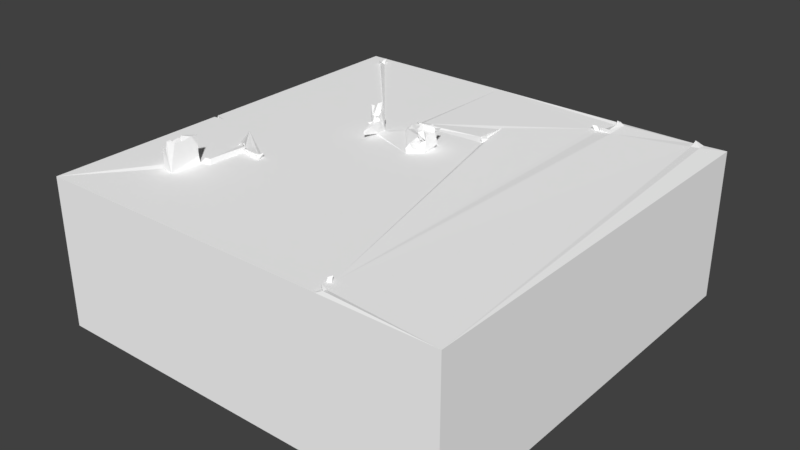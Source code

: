 # Source: Inca_Base_M.blend  (saved by Blender 2.79.0; exported with 4.5.12 LTS)
import bpy
from mathutils import Matrix  # noqa: F401  (used for matrix-valued properties, if any)

bpy.ops.wm.read_factory_settings(use_empty=True)
scene = bpy.context.scene
scene.name = 'Scene'

# ---- collections
col_collection_1 = bpy.data.collections.new('Collection 1'); scene.collection.children.link(col_collection_1)

# ---- materials (node trees are filled in below, after node groups)
mat_palette = bpy.data.materials.new('palette')
mat_palette.alpha_threshold = 0.0
mat_palette.use_transparent_shadow = False
mat_palette.diffuse_color = (1.0, 1.0, 1.0, 1.0)
mat_palette.specular_color = (0.0, 0.0, 0.0)
mat_palette.roughness = 0.5
mat_palette.specular_intensity = 1.0

# ---- node groups
ng_auto_smooth = bpy.data.node_groups.new('Auto Smooth', 'GeometryNodeTree')
_s = ng_auto_smooth.interface.new_socket(name='Geometry', in_out='OUTPUT', socket_type='NodeSocketGeometry')
_s = ng_auto_smooth.interface.new_socket(name='Geometry', in_out='INPUT', socket_type='NodeSocketGeometry')
_s = ng_auto_smooth.interface.new_socket(name='Angle', in_out='INPUT', socket_type='NodeSocketFloat')
_s.subtype = 'ANGLE'
_s.min_value = 0.0
_s.max_value = 3.142
ng_auto_smooth.is_modifier = True
_N = ng_auto_smooth.nodes; _L = ng_auto_smooth.links
n0 = _N.new('NodeGroupOutput'); n0.name = 'Group Output'; n0.location = (480, -100)
n1 = _N.new('NodeGroupInput'); n1.name = 'Group Input'; n1.location = (-420, -300)
n2 = _N.new('NodeGroupInput'); n2.name = 'Group Input.001'; n2.location = (-60, -100)
n3 = _N.new('GeometryNodeSetShadeSmooth'); n3.name = 'Set Shade Smooth'; n3.location = (120, -100)
n3.domain = 'EDGE'
n4 = _N.new('GeometryNodeSetShadeSmooth'); n4.name = 'Set Shade Smooth.001'; n4.location = (300, -100)
n5 = _N.new('GeometryNodeInputMeshEdgeAngle'); n5.name = 'Edge Angle'; n5.location = (-420, -220)
n6 = _N.new('GeometryNodeInputEdgeSmooth'); n6.name = 'Is Edge Smooth'; n6.location = (-60, -160)
n7 = _N.new('GeometryNodeInputShadeSmooth'); n7.name = 'Is Face Smooth'; n7.location = (-240, -340)
n8 = _N.new('FunctionNodeBooleanMath'); n8.name = 'Boolean Math'; n8.location = (-60, -220)
n9 = _N.new('FunctionNodeCompare'); n9.name = 'Compare'; n9.location = (-240, -180)
n9.operation = 'LESS_EQUAL'
_L.new(n5.outputs[0], n9.inputs[0])
_L.new(n4.outputs[0], n0.inputs[0])
_L.new(n1.outputs[1], n9.inputs[1])
_L.new(n9.outputs[0], n8.inputs[0])
_L.new(n7.outputs[0], n8.inputs[1])
_L.new(n2.outputs[0], n3.inputs[0])
_L.new(n6.outputs[0], n3.inputs[1])
_L.new(n3.outputs[0], n4.inputs[0])
_L.new(n8.outputs[0], n3.inputs[2])
n0.is_active_output = True

# ---- material node trees

# ---- world
world_world = bpy.data.worlds.new('World'); scene.world = world_world
world_world.color = (0.05088, 0.05088, 0.05088)
world_world.use_sun_shadow = False
world_world.sun_shadow_jitter_overblur = 0.0
world_world.cycles.sampling_method = 'MANUAL'

# ---- meshes
me_base_tile_02_001 = bpy.data.meshes.new('Base_tile_02.001')
me_base_tile_02_001.from_pydata([(-50.0, 15.0, -40.0), (-50.0, 16.0, -40.0), (-50.0, 33.0, 6.667), (-47.0, 15.5, -40.0), (-50.0, 15.5, -39.0), (-47.0, 15.5, -39.0), (-50.0, -5.722e-05, -50.0), (-50.0, 36.0, 6.0), (-50.0, -5.722e-05, 50.0), (-50.0, 36.0, -50.0), (-45.0, 36.0, -46.0), (-44.5, 36.0, -48.0), (-44.5, 37.0, -48.0), (-44.5, 37.0, -47.0), (-44.0, 36.0, -46.5), (-45.0, 37.0, -45.5), (-14.4, 36.0, -12.0), (-44.0, 36.6, -45.25), (4.5, 19.0, -50.0), (-9.898, 36.0, -50.0), (-11.0, 36.0, -19.67), (-47.0, 36.0, 6.667), (-15.0, 36.0, -9.0), (-2.5, 36.0, -5.0), (-10.0, 36.37, -19.75), (5.0, 36.0, -29.0), (-15.33, 37.0, -11.0), (-16.0, 38.33, -13.0), (-15.0, 38.67, -13.0), (-15.0, 38.0, -11.67), (-15.2, 37.0, -9.0), (-16.0, 38.6, -9.25), (-16.0, 38.67, -8.0), (-14.0, 36.25, -9.0), (-15.0, 38.0, -8.333), (-15.0, 38.5, -7.0), (-14.0, 38.6, -7.0), (-17.0, 39.0, -10.5), (-17.0, 42.0, -10.5), (-15.83, 39.0, -12.0), (-16.0, 38.33, -11.0), (-15.33, 40.0, -12.0), (-16.0, 40.0, -11.0), (-16.0, 42.0, -10.5), (-14.0, 41.0, -10.33), (-14.5, 41.0, -12.0), (-15.0, 41.0, -11.0), (-14.33, 43.0, -11.0), (-16.0, 40.0, -9.6), (-14.14, 39.0, -10.0), (-15.0, 39.0, -8.667), (-15.0, 40.0, -10.0), (-15.0, 40.0, -9.0), (-14.0, 40.25, -9.4), (-15.0, 41.0, -9.333), (-14.5, 37.0, -5.0), (-14.5, 38.0, -5.0), (-14.67, 43.0, -10.0), (-11.0, 36.0, -15.0), (-11.0, 37.0, -19.33), (-10.5, 36.0, -17.0), (-10.5, 37.0, -17.0), (-10.25, 36.5, -15.0), (-10.0, 36.0, -19.0), (-1.0, 36.0, -13.0), (0.0, 36.0, -13.0), (-2.0, 36.0, -12.33), (-1.0, 39.33, -14.0), (0.0, 39.67, -14.0), (-2.333, 37.0, -13.0), (-3.0, 36.33, -12.5), (-3.0, 38.5, -10.67), (-1.5, 36.0, -11.0), (-2.0, 37.5, -12.0), (-2.0, 37.0, -11.0), (-1.333, 38.0, -11.0), (-0.5, 38.0, -13.0), (-1.0, 36.0, -12.0), (-1.0, 37.0, -12.0), (-1.0, 37.0, -11.0), (0.3333, 36.0, -11.0), (0.0, 37.0, -11.75), (-1.0, 38.25, -12.0), (0.0, 38.33, -11.0), (-2.833, 37.0, -5.25), (-2.0, 36.6, -9.25), (-1.6, 37.0, -6.0), (-2.333, 38.0, -6.0), (-2.0, 38.0, -10.0), (-2.0, 38.0, -9.0), (-1.0, 37.0, -10.0), (-1.0, 37.0, -9.0), (0.0, 36.5, -9.0), (-1.0, 36.75, -7.0), (0.4, 36.0, -7.6), (-1.0, 38.0, -10.0), (-1.0, 38.0, -9.0), (0.0, 38.33, -10.0), (-0.6667, 38.0, -7.0), (-2.333, 39.0, -12.0), (-2.0, 39.75, -11.0), (-1.333, 40.0, -12.0), (-2.4, 41.25, -11.0), (0.0, 39.0, -12.0), (0.75, 39.83, -12.0), (-3.998e-13, 41.5, -11.0), (-2.667, 40.0, -10.0), (-2.6, 40.33, -9.0), (-2.0, 39.0, -8.5), (-1.667, 40.0, -8.0), (-2.0, 41.33, -10.0), (-1.0, 39.0, -10.0), (-1.0, 39.0, -8.6), (-1.0, 40.33, -10.0), (-1.0, 40.4, -9.0), (0.0, 38.4, -8.5), (1.0, 40.0, -10.5), (6.423e-12, 41.5, -10.0), (-1.5, 36.0, -6.0), (-47.0, 33.0, 6.333), (-50.0, 36.0, 7.0), (-37.75, 36.0, 7.52), (-36.0, 36.43, 31.0), (-35.67, 36.0, 29.0), (-32.0, 36.0, 17.0), (-31.5, 36.0, 14.67), (-28.4, 36.0, 15.4), (-35.33, 36.0, 28.0), (-36.0, 36.0, 27.0), (-34.0, 37.0, 27.0), (-35.0, 40.0, 26.71), (-34.5, 41.0, 26.0), (-35.0, 41.0, 27.5), (-33.0, 36.4, 15.0), (-32.0, 36.0, 15.0), (-32.6, 36.6, 14.0), (-32.0, 37.0, 15.0), (-31.4, 36.86, 17.0), (-29.5, 36.0, 16.5), (-31.0, 36.83, 15.75), (-30.0, 37.0, 16.0), (-28.25, 37.0, 15.25), (-29.0, 37.0, 17.0), (-30.0, 36.0, 26.0), (-30.67, 37.0, 25.5), (-31.67, 36.0, 25.0), (-32.5, 36.0, 26.5), (-34.0, 37.75, 26.5), (-33.0, 37.5, 26.4), (-32.0, 37.0, 25.5), (-33.0, 40.0, 26.5), (-33.5, 42.0, 26.0), (-34.0, 41.0, 29.0), (-39.0, 38.0, 31.0), (-36.0, 36.0, 33.33), (-39.0, 38.6, 31.75), (-36.75, 37.0, 28.5), (-38.67, 37.0, 30.67), (-37.5, 37.8, 29.0), (-38.43, 37.83, 30.0), (-38.0, 38.0, 31.0), (-35.4, 37.0, 28.33), (-35.0, 37.33, 31.0), (-36.0, 39.0, 28.0), (-34.0, 38.0, 29.5), (-35.0, 38.43, 32.14), (-34.0, 36.0, 33.0), (-34.2, 37.0, 32.0), (-36.0, 39.67, 33.0), (-34.25, 38.0, 32.83), (-37.0, 39.0, 28.67), (-37.6, 39.0, 30.67), (-37.0, 40.0, 31.67), (-36.0, 41.0, 27.5), (-35.0, 39.0, 29.0), (-34.6, 40.0, 29.0), (-35.33, 40.0, 30.0), (-35.0, 39.0, 30.0), (-35.2, 41.43, 29.0), (-36.0, 40.5, 29.5), (-34.6, 41.0, 30.0), (-35.0, 42.0, 32.0), (-36.33, 39.0, 32.0), (-35.25, 40.0, 32.25), (-35.0, 41.0, 32.0), (-35.67, 41.0, 33.4), (-34.0, 36.5, 31.0), (-34.25, 39.6, 28.0), (-34.0, 39.0, 29.0), (-33.0, 42.0, 30.5), (-33.0, 42.33, 28.0), (-34.0, 39.0, 30.0), (-34.0, 39.6, 31.25), (-34.0, 42.5, 28.25), (-34.0, 42.0, 30.5), (-34.0, 41.0, 32.0), (-34.0, 41.0, 34.0), (-34.0, 42.33, 32.2), (-33.0, 42.25, 32.4), (-33.5, 43.0, 34.0), (-33.67, 43.0, 30.0), (-33.33, 43.0, 31.0), (-33.5, 43.0, 33.0), (-33.0, 36.0, 34.0), (-26.0, 36.33, 16.0), (-27.0, 36.0, 17.5), (-26.75, 37.0, 17.33), (-24.67, 36.0, 16.0), (-25.67, 36.0, 17.0), (-24.33, 37.0, 16.0), (-24.67, 37.0, 17.5), (-24.0, 36.0, 18.0), (22.0, 36.0, 46.0), (4.5, 19.0, -49.0), (4.75, 18.0, -49.4), (4.0, 18.0, -50.0), (50.0, 36.0, -50.0), (50.0, -5.722e-05, 50.0), (50.0, -5.722e-05, -50.0), (21.0, 36.0, -42.67), (5.75, 36.43, -29.0), (24.0, 36.0, -48.0), (43.0, 36.0, -49.5), (24.0, 37.0, -48.33), (24.75, 36.25, -49.0), (25.0, 36.67, -43.0), (22.75, 36.0, -42.75), (21.0, 37.0, -42.33), (22.0, 37.0, -42.67), (23.0, 37.0, -42.33), (25.0, 36.0, -48.0), (25.0, 37.0, -48.0), (26.0, 36.4, -48.0), (26.0, 36.33, -42.0), (22.0, 36.0, -42.0), (23.0, 36.0, 45.67), (5.0, 36.33, -22.0), (7.0, 36.4, -22.0), (6.0, 36.0, -22.0), (6.667, 36.0, -20.0), (6.0, 37.0, -22.0), (6.333, 37.0, -20.0), (0.0, 36.0, -12.0), (1.0, 37.0, -11.33), (0.3333, 38.0, -12.0), (1.0, 38.67, -11.0), (0.4, 40.0, -8.2), (1.0, 41.0, -10.5), (22.0, 36.0, 45.0), (43.0, 36.17, -47.0), (43.0, 37.0, -49.0), (45.0, 36.25, -49.0), (45.0, 36.4, -47.0), (50.0, 36.0, 50.0), (-50.0, 36.0, 50.0), (23.06, 36.0, 50.0), (22.67, 37.0, 45.0), (22.33, 37.0, 46.0), (23.0, 36.0, 48.33), (23.25, 37.0, 48.4), (24.0, 36.0, 48.0), (24.0, 36.25, 49.0)], [], [(2, 4, 6), (4, 0, 6), (1, 0, 3), (5, 4, 1), (3, 5, 1), (7, 9, 2), (8, 2, 6), (254, 2, 8), (4, 9, 1), (11, 9, 10), (17, 16, 14), (10, 9, 7), (20, 19, 11), (121, 22, 21), (24, 19, 20), (36, 33, 49), (44, 16, 45), (38, 43, 42), (41, 46, 45), (36, 50, 35), (43, 38, 48), (39, 16, 29), (56, 55, 36), (56, 36, 35), (20, 11, 16), (58, 61, 60), (70, 63, 60), (60, 16, 58), (64, 63, 66), (65, 63, 64), (58, 16, 33), (23, 33, 22), (92, 72, 85), (92, 91, 90), (97, 95, 96), (23, 84, 70), (118, 94, 93), (66, 63, 70), (120, 21, 2), (2, 21, 119), (127, 120, 123), (128, 120, 127), (173, 132, 130), (173, 130, 128), (140, 139, 137), (126, 121, 138), (139, 138, 125), (145, 144, 137), (145, 120, 146), (152, 151, 131), (190, 150, 151), (144, 146, 143), (203, 143, 146), (156, 122, 157), (156, 158, 170), (156, 157, 158), (180, 181, 178), (132, 173, 187), (171, 164, 159), (170, 158, 164), (168, 165, 169), (162, 165, 160), (184, 181, 180), (189, 203, 190), (196, 199, 197), (198, 203, 189), (178, 152, 132), (186, 122, 166), (197, 199, 202), (199, 198, 202), (207, 121, 204), (143, 211, 205), (210, 205, 211), (203, 211, 143), (128, 163, 173), (152, 193, 151), (190, 151, 193), (150, 203, 148), (18, 215, 6), (215, 214, 218), (8, 217, 253), (219, 24, 25), (235, 219, 220), (219, 25, 220), (221, 19, 219), (232, 222, 224), (232, 231, 225), (233, 225, 229), (224, 19, 221), (235, 226, 234), (235, 234, 219), (237, 240, 241), (237, 220, 238), (239, 236, 63), (65, 239, 63), (235, 220, 237), (246, 94, 243), (246, 243, 116), (80, 94, 248), (239, 65, 80), (233, 222, 232), (249, 222, 233), (251, 250, 252), (216, 251, 252), (253, 249, 235), (222, 216, 18), (253, 252, 249), (248, 207, 211), (248, 211, 212), (255, 212, 254), (260, 235, 258), (253, 261, 255), (255, 254, 8), (219, 19, 24), (116, 104, 100), (105, 116, 100), (0, 9, 6), (2, 9, 4), (6, 9, 18), (14, 13, 10), (17, 15, 10), (16, 11, 14), (10, 16, 17), (16, 10, 7), (11, 19, 9), (9, 19, 18), (22, 16, 7), (21, 22, 7), (121, 23, 22), (49, 33, 16), (26, 40, 29), (22, 33, 30), (33, 55, 30), (30, 35, 34), (36, 55, 33), (46, 47, 44), (39, 28, 27), (49, 53, 51), (44, 54, 53), (53, 54, 52), (32, 50, 31), (39, 27, 40), (44, 49, 16), (34, 35, 50), (32, 34, 50), (43, 48, 42), (53, 49, 44), (44, 57, 54), (57, 44, 47), (55, 56, 35), (30, 55, 35), (60, 20, 16), (58, 62, 61), (61, 62, 60), (62, 70, 60), (20, 60, 63), (70, 69, 66), (23, 58, 33), (70, 71, 99), (70, 99, 73), (64, 76, 65), (78, 81, 79), (77, 78, 64), (76, 244, 81), (74, 75, 79), (70, 84, 71), (71, 84, 87), (87, 86, 85), (93, 98, 91), (89, 87, 85), (91, 98, 96), (99, 100, 101), (100, 104, 101), (99, 101, 82), (102, 105, 100), (106, 108, 107), (107, 110, 102), (113, 117, 110), (112, 109, 108), (106, 107, 102), (108, 109, 107), (109, 114, 107), (103, 83, 244), (82, 103, 244), (88, 106, 71), (97, 111, 95), (80, 92, 81), (92, 80, 72), (71, 106, 102), (86, 118, 93), (86, 87, 84), (236, 25, 24), (119, 7, 2), (2, 254, 120), (121, 21, 120), (123, 120, 254), (122, 123, 254), (124, 121, 120), (125, 121, 135), (128, 146, 120), (128, 129, 146), (128, 130, 129), (133, 135, 121), (124, 133, 121), (139, 140, 138), (124, 134, 133), (138, 121, 125), (205, 138, 143), (5, 3, 0, 4), (144, 140, 137), (129, 148, 146), (144, 149, 146), (131, 132, 152), (120, 145, 124), (129, 130, 147), (145, 137, 124), (21, 7, 119), (157, 153, 159), (162, 160, 122), (158, 159, 164), (123, 122, 156), (168, 154, 185), (154, 166, 122), (170, 174, 163), (187, 173, 163), (179, 178, 175), (182, 168, 183), (182, 165, 168), (183, 185, 184), (164, 174, 170), (171, 177, 164), (171, 155, 182), (254, 154, 122), (203, 154, 254), (186, 166, 167), (199, 203, 198), (164, 191, 188), (200, 190, 193), (174, 175, 188), (152, 178, 193), (178, 194, 193), (203, 185, 154), (203, 196, 185), (184, 180, 195), (181, 197, 194), (164, 188, 174), (177, 191, 164), (201, 198, 189), (207, 23, 121), (204, 121, 126), (208, 207, 204), (210, 206, 205), (254, 212, 203), (212, 211, 203), (142, 206, 141), (127, 161, 128), (161, 163, 128), (148, 203, 146), (150, 190, 203), (214, 213, 18), (6, 215, 218), (18, 216, 218), (6, 217, 8), (218, 217, 6), (218, 253, 217), (214, 18, 218), (224, 222, 19), (226, 221, 219), (228, 234, 226), (230, 225, 231), (233, 229, 226), (233, 232, 225), (225, 230, 221), (226, 225, 221), (230, 232, 224), (235, 233, 226), (19, 222, 18), (239, 238, 236), (240, 220, 236), (63, 236, 24), (239, 235, 237), (81, 244, 243), (246, 115, 94), (105, 247, 116), (247, 117, 116), (80, 65, 242), (243, 94, 80), (245, 116, 243), (222, 249, 250), (251, 216, 222), (249, 252, 250), (253, 216, 252), (235, 249, 233), (253, 218, 216), (25, 236, 220), (207, 248, 23), (248, 256, 235), (258, 259, 260), (235, 257, 212), (258, 235, 212), (261, 259, 258), (255, 261, 258), (255, 258, 212), (253, 255, 8), (235, 80, 248), (253, 260, 261), (253, 235, 260), (23, 248, 118), (248, 94, 118), (0, 1, 9), (235, 239, 80), (10, 13, 12, 11), (14, 11, 12, 13), (15, 17, 14, 10), (27, 28, 29, 40), (29, 16, 26), (42, 41, 39, 40), (34, 32, 31), (30, 34, 31), (37, 38, 42, 40), (45, 16, 39, 41), (48, 38, 37, 31), (46, 44, 45), (50, 49, 51, 52), (48, 31, 50, 52), (50, 36, 49), (52, 51, 53), (48, 52, 51), (22, 30, 26, 16), (51, 52, 54), (28, 39, 29), (31, 40, 26, 30), (51, 54, 46, 41), (37, 40, 31), (51, 41, 42, 48), (57, 47, 46, 54), (59, 20, 63, 24), (20, 59, 24), (72, 77, 78, 79), (242, 77, 72, 80), (78, 77, 242, 81), (78, 73, 74, 79), (78, 77, 66, 73), (75, 82, 78, 79), (72, 79, 74), (73, 82, 75), (73, 75, 74), (81, 242, 65, 76), (69, 73, 66), (70, 73, 69), (78, 82, 76, 64), (82, 244, 76), (89, 88, 71, 87), (66, 77, 64), (85, 88, 89), (96, 95, 90, 91), (92, 85, 91), (93, 91, 85, 86), (95, 96, 89, 88), (88, 85, 90, 95), (115, 97, 96, 98), (115, 98, 94), (93, 94, 98), (103, 82, 67, 68), (71, 100, 99), (67, 82, 101), (68, 104, 103), (68, 67, 101, 104), (115, 112, 111, 97), (100, 71, 102), (246, 116, 113, 114), (114, 112, 115, 246), (114, 113, 110, 107), (88, 89, 108, 106), (113, 116, 117), (114, 109, 112), (73, 99, 82), (96, 95, 111, 112), (112, 108, 89, 96), (81, 92, 90, 79), (72, 74, 85), (90, 85, 74, 79), (105, 102, 110, 117), (23, 118, 86, 84), (23, 70, 62, 58), (134, 125, 135, 136), (132, 131, 130), (137, 136, 134, 124), (133, 136, 135), (134, 136, 133), (142, 141, 126, 138), (136, 139, 125, 134), (143, 138, 140, 144), (136, 137, 139), (131, 151, 150, 130), (129, 147, 148), (145, 146, 149), (147, 130, 150, 148), (145, 149, 144), (163, 161, 156, 170), (127, 123, 161), (123, 156, 161), (169, 166, 154, 168), (158, 157, 159), (175, 178, 132, 187), (174, 177, 176, 175), (176, 180, 179), (160, 153, 157, 122), (179, 175, 176), (179, 180, 178), (182, 183, 172), (185, 183, 168), (153, 160, 159), (160, 165, 155, 153), (159, 160, 171), (162, 167, 165), (171, 182, 172), (171, 160, 153, 155), (174, 188, 187, 163), (155, 165, 182), (167, 166, 169), (187, 188, 175), (192, 180, 191), (195, 196, 197), (196, 203, 199), (195, 180, 192), (197, 198, 201), (162, 122, 186), (167, 169, 165), (192, 191, 177, 171), (191, 180, 176, 177), (174, 188, 191, 177), (171, 172, 192), (178, 181, 194), (195, 184, 185, 196), (181, 184, 195, 197), (195, 192, 183, 184), (210, 209, 207, 208), (162, 186, 167), (192, 172, 183), (190, 200, 189), (194, 189, 200), (201, 189, 194), (193, 194, 200), (198, 197, 202), (197, 201, 194), (204, 141, 206), (126, 141, 204), (204, 206, 208), (211, 207, 209, 210), (208, 206, 210), (142, 138, 205, 206), (213, 214, 215, 18), (228, 226, 219, 227), (227, 219, 234, 228), (223, 221, 230, 231), (230, 231, 232), (241, 240, 238, 239), (226, 229, 225), (223, 224, 221), (224, 231, 230), (223, 231, 224), (245, 83, 103, 104), (238, 240, 237), (238, 240, 236), (220, 240, 238), (237, 241, 239), (80, 81, 243), (83, 245, 244), (243, 244, 245), (104, 116, 245), (257, 256, 248, 212), (105, 117, 247), (222, 250, 251), (256, 257, 235), (260, 259, 261)])
_uv = me_base_tile_02_001.uv_layers.new(name='UVMap')
_uv.uv.foreach_set('vector', [0.7349, 0.2168, 0.6386, 0.4442, 0.5534, 0.499, 0.6386, 0.4442, 0.6359, 0.4492, 0.5534, 0.499, 0.978, 0.257, 0.9725, 0.257, 0.9752, 0.242, 0.978, 0.1783, 0.978, 0.1932, 0.9725, 0.1932, 0.9725, 0.1783, 0.978, 0.1783, 0.9725, 0.1932, 0.7514, 0.2201, 0.7514, 0.499, 0.7349, 0.2168, 0.5512, 0.000996, 0.7349, 0.2168, 0.5534, 0.499, 0.7514, 0.000996, 0.7349, 0.2168, 0.5512, 0.000996, 0.6386, 0.4442, 0.7514, 0.499, 0.6414, 0.4492, 0.5402, 0.9716, 0.5512, 0.999, 0.5292, 0.9741, 0.5237, 0.9691, 0.3421, 0.8217, 0.5319, 0.9691, 0.5292, 0.9741, 0.5512, 0.999, 0.2431, 0.999, 0.3843, 0.8048, 0.5512, 0.7993, 0.5402, 0.9716, 0.2348, 0.938, 0.3256, 0.8247, 0.2395, 0.9841, 0.3861, 0.7998, 0.5512, 0.7993, 0.3843, 0.8048, 0.9681, 0.06773, 0.9552, 0.05777, 0.9703, 0.05279, 0.9813, 0.05113, 0.9538, 0.04283, 0.9813, 0.04283, 0.9692, 0.6433, 0.9747, 0.6433, 0.9747, 0.6533, 0.9835, 0.5537, 0.978, 0.5487, 0.9835, 0.5487, 0.9648, 0.7728, 0.9593, 0.7811, 0.9593, 0.7728, 0.9692, 0.6603, 0.9747, 0.6603, 0.9692, 0.6702, 0.9624, 0.4112, 0.9703, 0.4262, 0.967, 0.4162, 0.9648, 0.07769, 0.9593, 0.07769, 0.9681, 0.06773, 0.9796, 0.8425, 0.9824, 0.8525, 0.9769, 0.8525, 0.3843, 0.8048, 0.5402, 0.9716, 0.3421, 0.8217, 0.9802, 0.1215, 0.9857, 0.1315, 0.9802, 0.1315, 0.3476, 0.7649, 0.3806, 0.7998, 0.3696, 0.8023, 0.3696, 0.8023, 0.3421, 0.8217, 0.3586, 0.8048, 0.3476, 0.755, 0.3806, 0.7998, 0.344, 0.76, 0.3476, 0.75, 0.3806, 0.7998, 0.3476, 0.755, 0.3586, 0.8048, 0.3421, 0.8217, 0.3256, 0.8197, 0.3036, 0.7625, 0.3256, 0.8197, 0.3256, 0.8247, 0.3256, 0.75, 0.3366, 0.7575, 0.3256, 0.76, 0.967, 0.5656, 0.967, 0.5607, 0.9725, 0.5607, 0.9747, 0.8216, 0.9692, 0.8216, 0.9692, 0.8166, 0.9538, 0.07968, 0.9593, 0.08134, 0.9561, 0.1174, 0.3091, 0.7575, 0.3179, 0.748, 0.3146, 0.755, 0.344, 0.76, 0.3806, 0.7998, 0.3476, 0.7649, 0.967, 0.5218, 0.9835, 0.5218, 0.967, 0.5367, 0.967, 0.5367, 0.9835, 0.5218, 0.9835, 0.5367, 0.1221, 0.926, 0.2376, 0.999, 0.1166, 0.9276, 0.1276, 0.9293, 0.2376, 0.999, 0.1221, 0.926, 0.9538, 0.3008, 0.9593, 0.3008, 0.9593, 0.3058, 0.9538, 0.3008, 0.9593, 0.3058, 0.9538, 0.3257, 0.9648, 0.1713, 0.9593, 0.1738, 0.9556, 0.1663, 0.1914, 0.8914, 0.2348, 0.938, 0.1854, 0.8969, 0.1881, 0.9044, 0.1854, 0.8969, 0.1959, 0.9065, 0.967, 0.48, 0.9725, 0.48, 0.9713, 0.5198, 0.1386, 0.9077, 0.2376, 0.999, 0.1304, 0.9119, 0.9648, 0.4949, 0.9593, 0.48, 0.9648, 0.48, 0.9886, 0.01096, 0.9758, 0.003486, 0.9868, 0.000996, 0.9857, 0.7051, 0.9802, 0.715, 0.9802, 0.7051, 0.08911, 0.9143, 0.1331, 0.8994, 0.1304, 0.9119, 0.9675, 0.3906, 0.9538, 0.3943, 0.9556, 0.381, 0.9829, 0.6981, 0.9802, 0.6931, 0.982, 0.6881, 0.9675, 0.3906, 0.9556, 0.381, 0.9648, 0.3844, 0.9747, 0.8824, 0.9802, 0.8724, 0.977, 0.8873, 0.9725, 0.7051, 0.978, 0.7051, 0.9686, 0.7121, 0.9615, 0.8704, 0.967, 0.8505, 0.967, 0.8704, 0.9802, 0.5118, 0.9747, 0.5118, 0.9747, 0.4969, 0.9538, 0.7897, 0.9593, 0.7897, 0.963, 0.7947, 0.9615, 0.6194, 0.967, 0.6194, 0.9615, 0.6344, 0.9747, 0.8724, 0.9802, 0.8724, 0.9747, 0.8824, 0.9868, 0.02341, 0.9538, 0.04084, 0.9886, 0.01096, 0.9615, 0.8724, 0.9725, 0.8724, 0.967, 0.8807, 0.9884, 0.03297, 0.9538, 0.04084, 0.9868, 0.02341, 0.9593, 0.722, 0.9648, 0.722, 0.9593, 0.7295, 0.1056, 0.9193, 0.1056, 0.9293, 0.09461, 0.9193, 0.967, 0.8807, 0.9725, 0.8724, 0.9725, 0.8774, 0.9923, 0.04084, 0.9884, 0.03297, 0.9923, 0.03586, 0.1881, 0.8728, 0.2348, 0.938, 0.1881, 0.8795, 0.1331, 0.8994, 0.1771, 0.8695, 0.1799, 0.8845, 0.9802, 0.4013, 0.9747, 0.4162, 0.9747, 0.4013, 0.08911, 0.9143, 0.1771, 0.8695, 0.1331, 0.8994, 0.9593, 0.8316, 0.9538, 0.8166, 0.9565, 0.8067, 0.9648, 0.4949, 0.9567, 0.4908, 0.9593, 0.48, 0.9824, 0.8067, 0.9796, 0.8166, 0.9769, 0.8067, 0.9758, 0.003486, 0.9538, 0.04084, 0.962, 0.005976, 0.6579, 0.7724, 0.6524, 0.7699, 0.5534, 0.501, 0.6524, 0.7699, 0.6524, 0.7749, 0.5534, 0.999, 0.7536, 0.499, 0.7536, 0.0009961, 0.9516, 0.000996, 0.5108, 0.6454, 0.3861, 0.7998, 0.4356, 0.7251, 0.02494, 0.6355, 0.5108, 0.6454, 0.4356, 0.7201, 0.5108, 0.6454, 0.4356, 0.7251, 0.4356, 0.7201, 0.5402, 0.6305, 0.5512, 0.7993, 0.5108, 0.6454, 0.5402, 0.6205, 0.5457, 0.5361, 0.5457, 0.628, 0.9703, 0.2719, 0.9648, 0.2719, 0.9648, 0.247, 0.9703, 0.242, 0.9648, 0.247, 0.9538, 0.2437, 0.5457, 0.628, 0.5512, 0.7993, 0.5402, 0.6305, 0.02494, 0.6355, 0.5113, 0.6367, 0.5072, 0.6404, 0.02494, 0.6355, 0.5072, 0.6404, 0.5108, 0.6454, 0.9835, 0.2251, 0.978, 0.2251, 0.9798, 0.2151, 0.3971, 0.7151, 0.4356, 0.7201, 0.3971, 0.7201, 0.3861, 0.7168, 0.3971, 0.7251, 0.3806, 0.7998, 0.3476, 0.75, 0.3861, 0.7168, 0.3806, 0.7998, 0.02494, 0.6355, 0.4356, 0.7201, 0.3971, 0.7151, 0.9538, 0.2351, 0.9538, 0.2151, 0.9721, 0.2201, 0.9538, 0.2351, 0.9721, 0.2201, 0.9675, 0.2351, 0.3366, 0.7483, 0.3179, 0.748, 0.0286, 0.6404, 0.3861, 0.7168, 0.3476, 0.75, 0.3366, 0.7483, 0.5071, 0.6205, 0.5457, 0.5361, 0.5402, 0.6205, 0.5347, 0.5359, 0.5457, 0.5361, 0.5071, 0.6205, 0.967, 0.7897, 0.967, 0.7798, 0.978, 0.7897, 0.5512, 0.501, 0.5457, 0.5259, 0.5347, 0.5259, 0.0011, 0.501, 0.5347, 0.5359, 0.02494, 0.6355, 0.7514, 0.9149, 0.7514, 0.999, 0.6579, 0.7724, 0.0011, 0.501, 0.5347, 0.5259, 0.5347, 0.5359, 0.0286, 0.6404, 0.1881, 0.8728, 0.1771, 0.8695, 0.0286, 0.6404, 0.1771, 0.8695, 0.0231, 0.6404, 0.0011, 0.6352, 0.0231, 0.6404, 0.0011, 0.999, 0.0121, 0.6305, 0.02494, 0.6355, 0.01027, 0.6355, 0.0011, 0.501, 0.006601, 0.6305, 0.0011, 0.6352, 0.9516, 0.1352, 0.9516, 0.499, 0.7536, 0.499, 0.5108, 0.6454, 0.5512, 0.7993, 0.3861, 0.7998, 0.967, 0.5895, 0.9725, 0.5912, 0.967, 0.6045, 0.9565, 0.3624, 0.9648, 0.3575, 0.9662, 0.3724, 0.6359, 0.4492, 0.7514, 0.499, 0.5534, 0.499, 0.7349, 0.2168, 0.7514, 0.499, 0.6386, 0.4442, 0.5534, 0.501, 0.7514, 0.501, 0.6579, 0.7724, 0.9934, 0.5338, 0.9961, 0.5288, 0.9989, 0.5338, 0.9934, 0.2242, 0.9989, 0.2221, 0.9989, 0.2271, 0.3421, 0.8217, 0.5402, 0.9716, 0.5319, 0.9691, 0.5292, 0.9741, 0.3421, 0.8217, 0.5237, 0.9691, 0.3421, 0.8217, 0.5292, 0.9741, 0.2431, 0.999, 0.5402, 0.9716, 0.5512, 0.7993, 0.5512, 0.999, 0.7514, 0.501, 0.7514, 0.7007, 0.6579, 0.7724, 0.3256, 0.8247, 0.3421, 0.8217, 0.2431, 0.999, 0.2395, 0.9841, 0.3256, 0.8247, 0.2431, 0.999, 0.2348, 0.938, 0.3036, 0.7625, 0.3256, 0.8247, 0.9703, 0.05279, 0.9552, 0.05777, 0.9538, 0.04283, 0.9912, 0.5235, 0.9857, 0.5268, 0.9857, 0.5218, 0.9956, 0.6403, 0.9901, 0.6391, 0.9956, 0.6354, 0.9615, 0.6612, 0.9642, 0.6413, 0.967, 0.6612, 0.9538, 0.5218, 0.962, 0.5118, 0.9593, 0.5185, 0.9681, 0.06773, 0.9593, 0.07769, 0.9552, 0.05777, 0.9802, 0.3127, 0.9839, 0.3028, 0.9857, 0.3127, 0.9879, 0.2711, 0.9934, 0.2669, 0.9934, 0.2719, 0.9887, 0.1753, 0.9879, 0.1703, 0.9934, 0.1703, 0.9934, 0.6951, 0.9897, 0.7001, 0.9879, 0.6951, 0.9824, 0.5104, 0.9879, 0.5079, 0.9879, 0.5128, 0.9538, 0.7778, 0.9593, 0.7811, 0.9538, 0.7828, 0.9593, 0.2789, 0.963, 0.2739, 0.963, 0.2839, 0.9813, 0.05113, 0.9703, 0.05279, 0.9538, 0.04283, 0.9593, 0.5185, 0.962, 0.5118, 0.9648, 0.5168, 0.9956, 0.63, 0.9901, 0.6334, 0.9901, 0.6284, 0.9719, 0.8674, 0.9692, 0.8575, 0.9747, 0.8575, 0.9774, 0.05568, 0.9703, 0.05279, 0.9813, 0.05113, 0.9802, 0.4381, 0.9839, 0.4282, 0.9857, 0.4381, 0.9923, 0.05279, 0.9813, 0.05113, 0.9923, 0.04781, 0.9538, 0.5019, 0.9593, 0.5019, 0.962, 0.5118, 0.9538, 0.5218, 0.9538, 0.5019, 0.962, 0.5118, 0.3696, 0.8023, 0.3843, 0.8048, 0.3421, 0.8217, 0.9802, 0.1215, 0.9857, 0.1215, 0.9857, 0.1315, 0.9802, 0.1434, 0.9829, 0.1335, 0.9857, 0.1434, 0.3586, 0.7998, 0.3476, 0.7649, 0.3696, 0.8023, 0.3843, 0.8048, 0.3696, 0.8023, 0.3806, 0.7998, 0.9923, 0.8465, 0.996, 0.8415, 0.9978, 0.8465, 0.3036, 0.7625, 0.3586, 0.8048, 0.3256, 0.8197, 0.9561, 0.1174, 0.968, 0.1075, 0.9703, 0.1145, 0.967, 0.5726, 0.978, 0.5759, 0.9697, 0.5776, 0.9769, 0.6533, 0.9796, 0.6433, 0.9824, 0.6533, 0.9835, 0.5607, 0.9821, 0.5656, 0.978, 0.5607, 0.9747, 0.6413, 0.9747, 0.6363, 0.9802, 0.6413, 0.9857, 0.4501, 0.9802, 0.4501, 0.9802, 0.4451, 0.9857, 0.5985, 0.9894, 0.5935, 0.9912, 0.5985, 0.9561, 0.1174, 0.9593, 0.08134, 0.968, 0.1075, 0.968, 0.1075, 0.9593, 0.08134, 0.9648, 0.08466, 0.978, 0.1464, 0.9725, 0.1464, 0.9702, 0.13, 0.978, 0.2988, 0.9725, 0.2988, 0.978, 0.2888, 0.978, 0.1315, 0.978, 0.1464, 0.9702, 0.13, 0.978, 0.2888, 0.9725, 0.2988, 0.9725, 0.2888, 0.9912, 0.5915, 0.9857, 0.5878, 0.9912, 0.5865, 0.967, 0.6045, 0.9725, 0.5912, 0.9725, 0.6012, 0.978, 0.5759, 0.9835, 0.5809, 0.9739, 0.5826, 0.9577, 0.3745, 0.9565, 0.3624, 0.9662, 0.3724, 0.9802, 0.6194, 0.9719, 0.6244, 0.9747, 0.6194, 0.978, 0.7509, 0.9725, 0.7459, 0.9748, 0.7409, 0.963, 0.6931, 0.9565, 0.6981, 0.9575, 0.6881, 0.9861, 0.3396, 0.9897, 0.3347, 0.9916, 0.3396, 0.9758, 0.1046, 0.9777, 0.0996, 0.9813, 0.1096, 0.9719, 0.6244, 0.9692, 0.6194, 0.9747, 0.6194, 0.9897, 0.7748, 0.9934, 0.7798, 0.9879, 0.7798, 0.9934, 0.8007, 0.9879, 0.7974, 0.9934, 0.7957, 0.9739, 0.5826, 0.978, 0.5875, 0.9725, 0.5875, 0.9802, 0.475, 0.9839, 0.465, 0.9857, 0.475, 0.9842, 0.48, 0.9879, 0.485, 0.9824, 0.485, 0.9802, 0.1554, 0.9829, 0.1454, 0.9857, 0.1554, 0.3256, 0.75, 0.3366, 0.7483, 0.3366, 0.7575, 0.968, 0.1075, 0.9758, 0.1046, 0.9813, 0.1096, 0.9538, 0.9013, 0.9538, 0.8963, 0.9593, 0.9, 0.9879, 0.3624, 0.9897, 0.3575, 0.9934, 0.3624, 0.3971, 0.7251, 0.4356, 0.7251, 0.3861, 0.7998, 0.9615, 0.4431, 0.978, 0.4282, 0.978, 0.4431, 0.7349, 0.2168, 0.7514, 0.000996, 0.7514, 0.2151, 0.2348, 0.938, 0.2395, 0.9841, 0.2376, 0.999, 0.1166, 0.9276, 0.2376, 0.999, 0.0011, 0.999, 0.1056, 0.9293, 0.1166, 0.9276, 0.0011, 0.999, 0.1826, 0.9094, 0.2348, 0.938, 0.2376, 0.999, 0.1959, 0.9065, 0.2348, 0.938, 0.1991, 0.9143, 0.1276, 0.9293, 0.1304, 0.9119, 0.2376, 0.999, 0.9538, 0.3257, 0.9648, 0.3207, 0.9703, 0.3257, 0.9538, 0.3257, 0.9593, 0.3058, 0.9648, 0.3207, 0.1936, 0.9143, 0.1991, 0.9143, 0.2348, 0.938, 0.1826, 0.9094, 0.1936, 0.9143, 0.2348, 0.938, 0.9901, 0.8805, 0.9956, 0.8794, 0.9956, 0.8844, 0.1826, 0.9094, 0.1936, 0.9094, 0.1936, 0.9143, 0.1854, 0.8969, 0.2348, 0.938, 0.1959, 0.9065, 0.1799, 0.8845, 0.1854, 0.8969, 0.1331, 0.8994, 0.9692, 0.8405, 0.9747, 0.8405, 0.9747, 0.8555, 0.9692, 0.8555, 0.9616, 0.1244, 0.9648, 0.1713, 0.9556, 0.1663, 0.9648, 0.3207, 0.9703, 0.3207, 0.9703, 0.3257, 0.9857, 0.7051, 0.9857, 0.715, 0.9802, 0.715, 0.962, 0.7369, 0.9593, 0.7295, 0.9648, 0.722, 0.2376, 0.999, 0.1386, 0.9077, 0.1826, 0.9094, 0.9648, 0.3207, 0.9593, 0.3058, 0.9648, 0.3157, 0.1386, 0.9077, 0.1826, 0.9044, 0.1826, 0.9094, 0.9615, 0.4282, 0.978, 0.4282, 0.9615, 0.4431, 0.9934, 0.261, 0.9879, 0.261, 0.9906, 0.256, 0.9707, 0.473, 0.967, 0.4581, 0.9756, 0.468, 0.967, 0.824, 0.9615, 0.8266, 0.9642, 0.8067, 0.9857, 0.4531, 0.9833, 0.463, 0.9802, 0.4531, 0.9593, 0.4597, 0.9575, 0.478, 0.9569, 0.4531, 0.09278, 0.9293, 0.09461, 0.9193, 0.1056, 0.9293, 0.9762, 0.3744, 0.978, 0.3844, 0.9725, 0.3794, 0.9686, 0.7121, 0.978, 0.7051, 0.978, 0.715, 0.9835, 0.1056, 0.9872, 0.1006, 0.989, 0.1056, 0.9648, 0.463, 0.9593, 0.4597, 0.9648, 0.4581, 0.9901, 0.8186, 0.9846, 0.8161, 0.9901, 0.8136, 0.9733, 0.4501, 0.9692, 0.4451, 0.9747, 0.4451, 0.9747, 0.4969, 0.9802, 0.5019, 0.9802, 0.5118, 0.9615, 0.8704, 0.9615, 0.8555, 0.967, 0.8505, 0.9708, 0.1553, 0.9752, 0.1484, 0.978, 0.1584, 0.0011, 0.999, 0.09278, 0.9293, 0.1056, 0.9293, 0.08911, 0.9143, 0.09278, 0.9293, 0.0011, 0.999, 0.9752, 0.6881, 0.978, 0.6981, 0.9725, 0.6931, 0.9923, 0.04084, 0.9538, 0.04084, 0.9884, 0.03297, 0.9934, 0.2764, 0.9879, 0.2789, 0.9879, 0.2739, 0.982, 0.254, 0.9857, 0.2639, 0.9802, 0.2639, 0.9879, 0.1404, 0.9901, 0.1355, 0.9934, 0.1404, 0.967, 0.8983, 0.9647, 0.9033, 0.9615, 0.8983, 0.9648, 0.7559, 0.9593, 0.7633, 0.9593, 0.7559, 0.9538, 0.2131, 0.9703, 0.1882, 0.9703, 0.2131, 0.9538, 0.2131, 0.9593, 0.1882, 0.9703, 0.1882, 0.9857, 0.3575, 0.9835, 0.3674, 0.9802, 0.3575, 0.9648, 0.7708, 0.9593, 0.7708, 0.9593, 0.7633, 0.9747, 0.4969, 0.9802, 0.4969, 0.9802, 0.5019, 0.9615, 0.8555, 0.9615, 0.8505, 0.967, 0.8505, 0.9923, 0.0259, 0.9884, 0.03297, 0.9868, 0.02341, 0.1881, 0.8728, 0.3036, 0.7625, 0.2348, 0.938, 0.1881, 0.8795, 0.2348, 0.938, 0.1914, 0.8914, 0.1826, 0.8778, 0.1881, 0.8728, 0.1881, 0.8795, 0.9802, 0.4013, 0.9802, 0.4162, 0.9747, 0.4162, 0.0011, 0.999, 0.0231, 0.6404, 0.08911, 0.9143, 0.0231, 0.6404, 0.1771, 0.8695, 0.08911, 0.9143, 0.9565, 0.3531, 0.9576, 0.3414, 0.9662, 0.3517, 0.9538, 0.8316, 0.9538, 0.8266, 0.9593, 0.8316, 0.9538, 0.8266, 0.9538, 0.8166, 0.9593, 0.8316, 0.962, 0.005976, 0.9538, 0.04084, 0.9538, 0.005976, 0.9758, 0.003486, 0.9886, 0.01096, 0.9538, 0.04084, 0.9638, 0.4501, 0.9615, 0.4451, 0.967, 0.4451, 0.5534, 0.501, 0.6524, 0.7699, 0.5534, 0.999, 0.6579, 0.7724, 0.7514, 0.999, 0.5534, 0.999, 0.5512, 0.499, 0.0011, 0.0009961, 0.5512, 0.000996, 0.0011, 0.499, 0.0011, 0.0009961, 0.5512, 0.499, 0.7536, 0.501, 0.9516, 0.999, 0.7536, 0.999, 0.6524, 0.7749, 0.6579, 0.7724, 0.5534, 0.999, 0.5457, 0.628, 0.5457, 0.5361, 0.5512, 0.7993, 0.5113, 0.6367, 0.5402, 0.6305, 0.5108, 0.6454, 0.9916, 0.7379, 0.9879, 0.733, 0.9934, 0.733, 0.9538, 0.8585, 0.9575, 0.8336, 0.9593, 0.8585, 0.9765, 0.48, 0.9802, 0.4949, 0.9747, 0.4949, 0.9703, 0.242, 0.9703, 0.2719, 0.9648, 0.247, 0.5127, 0.6255, 0.5402, 0.6255, 0.5402, 0.6305, 0.5113, 0.6367, 0.5127, 0.6255, 0.5402, 0.6305, 0.5402, 0.6255, 0.5402, 0.6205, 0.5457, 0.628, 0.02494, 0.6355, 0.5071, 0.6205, 0.5113, 0.6367, 0.7514, 0.7007, 0.7514, 0.9149, 0.6579, 0.7724, 0.3861, 0.7168, 0.3971, 0.7201, 0.3971, 0.7251, 0.9593, 0.5457, 0.9575, 0.5806, 0.9538, 0.5457, 0.3806, 0.7998, 0.3971, 0.7251, 0.3861, 0.7998, 0.3861, 0.7168, 0.02494, 0.6355, 0.3971, 0.7151, 0.9916, 0.3277, 0.9897, 0.3327, 0.9861, 0.3277, 0.9646, 0.6632, 0.967, 0.6732, 0.9633, 0.6832, 0.9565, 0.3624, 0.9593, 0.3575, 0.9648, 0.3575, 0.9593, 0.7031, 0.9565, 0.6981, 0.9648, 0.7031, 0.3366, 0.7483, 0.3476, 0.75, 0.3421, 0.75, 0.9721, 0.2201, 0.9538, 0.2151, 0.9703, 0.2151, 0.9703, 0.2284, 0.9675, 0.2351, 0.9721, 0.2201, 0.9802, 0.7509, 0.9811, 0.7409, 0.9857, 0.7509, 0.5457, 0.5259, 0.5512, 0.501, 0.5457, 0.5361, 0.978, 0.7798, 0.978, 0.7897, 0.967, 0.7798, 0.0011, 0.501, 0.5512, 0.501, 0.5347, 0.5259, 0.02494, 0.6355, 0.5347, 0.5359, 0.5071, 0.6205, 0.9516, 0.999, 0.7536, 0.501, 0.9516, 0.501, 0.9538, 0.6174, 0.9556, 0.5826, 0.9593, 0.6174, 0.1881, 0.8728, 0.0286, 0.6404, 0.3036, 0.7625, 0.9879, 0.4401, 0.9916, 0.4352, 0.9934, 0.4401, 0.9934, 0.2201, 0.9961, 0.2151, 0.9989, 0.2201, 0.9879, 0.3903, 0.9916, 0.3854, 0.9934, 0.3903, 0.01027, 0.6355, 0.02494, 0.6355, 0.0231, 0.6404, 0.9923, 0.8522, 0.9978, 0.8485, 0.9978, 0.8535, 0.0011, 0.6352, 0.006601, 0.6305, 0.01027, 0.6355, 0.0011, 0.6352, 0.01027, 0.6355, 0.0231, 0.6404, 0.9516, 0.000996, 0.9516, 0.1352, 0.7536, 0.499, 0.02494, 0.6355, 0.3366, 0.7483, 0.0286, 0.6404, 0.0011, 0.501, 0.0121, 0.6305, 0.006601, 0.6305, 0.0011, 0.501, 0.02494, 0.6355, 0.0121, 0.6305, 0.3036, 0.7625, 0.0286, 0.6404, 0.3091, 0.7575, 0.0286, 0.6404, 0.3179, 0.748, 0.3091, 0.7575, 0.6359, 0.4492, 0.6414, 0.4492, 0.7514, 0.499, 0.02494, 0.6355, 0.3861, 0.7168, 0.3366, 0.7483, 0.9901, 0.6264, 0.9901, 0.6214, 0.9956, 0.6214, 0.9956, 0.6264, 0.9879, 0.3784, 0.9934, 0.3784, 0.9934, 0.3834, 0.9879, 0.3834, 0.9934, 0.2341, 0.9934, 0.2291, 0.9989, 0.2291, 0.9989, 0.2341, 0.9857, 0.3794, 0.9802, 0.3794, 0.9802, 0.3727, 0.9857, 0.3694, 0.9538, 0.7406, 0.9648, 0.7389, 0.9593, 0.7439, 0.9538, 0.2839, 0.9538, 0.2789, 0.9593, 0.2789, 0.963, 0.2839, 0.9923, 0.6659, 0.9978, 0.6642, 0.9978, 0.6692, 0.989, 0.247, 0.9879, 0.242, 0.9934, 0.242, 0.9692, 0.6583, 0.9692, 0.6433, 0.9747, 0.6533, 0.9747, 0.6583, 0.9697, 0.4013, 0.9703, 0.4262, 0.9624, 0.4112, 0.9652, 0.4063, 0.9692, 0.6702, 0.9747, 0.6603, 0.9747, 0.6752, 0.9692, 0.6752, 0.9879, 0.7051, 0.9934, 0.7051, 0.9906, 0.7101, 0.9879, 0.1982, 0.9934, 0.1982, 0.9934, 0.2032, 0.9879, 0.2032, 0.9934, 0.1564, 0.9934, 0.1614, 0.9879, 0.1614, 0.9879, 0.1564, 0.9593, 0.7811, 0.9648, 0.7728, 0.964, 0.7877, 0.9934, 0.3018, 0.9934, 0.3068, 0.9879, 0.3039, 0.9725, 0.1982, 0.978, 0.1952, 0.978, 0.2002, 0.9648, 0.7539, 0.9593, 0.7539, 0.9593, 0.7439, 0.9648, 0.7389, 0.9725, 0.5537, 0.967, 0.5537, 0.9688, 0.5487, 0.9934, 0.7921, 0.9879, 0.7937, 0.9879, 0.7887, 0.9616, 0.2924, 0.963, 0.2839, 0.9703, 0.2839, 0.9703, 0.2938, 0.9725, 0.5537, 0.9688, 0.5487, 0.978, 0.5487, 0.9835, 0.5537, 0.978, 0.3968, 0.9725, 0.3993, 0.9725, 0.3943, 0.978, 0.2002, 0.9762, 0.2102, 0.9725, 0.2052, 0.9725, 0.1982, 0.9725, 0.5387, 0.978, 0.5387, 0.978, 0.5487, 0.9688, 0.5487, 0.9901, 0.6483, 0.9846, 0.6483, 0.9846, 0.6433, 0.9901, 0.6433, 0.9615, 0.8913, 0.967, 0.8913, 0.9638, 0.8963, 0.9923, 0.6792, 0.9978, 0.6792, 0.9978, 0.6842, 0.9923, 0.6842, 0.3421, 0.75, 0.3421, 0.755, 0.3366, 0.7575, 0.3366, 0.7483, 0.9879, 0.4232, 0.9824, 0.4232, 0.9824, 0.4182, 0.9879, 0.4182, 0.9934, 0.7449, 0.9879, 0.7449, 0.9879, 0.7399, 0.9934, 0.7399, 0.9956, 0.4182, 0.9956, 0.4232, 0.9901, 0.4232, 0.9901, 0.4182, 0.9692, 0.6314, 0.9747, 0.6314, 0.9747, 0.6363, 0.9692, 0.6363, 0.9928, 0.5059, 0.9901, 0.5009, 0.9956, 0.5009, 0.9934, 0.7867, 0.9879, 0.7867, 0.9897, 0.7818, 0.9934, 0.2077, 0.9879, 0.2102, 0.9879, 0.2052, 0.9802, 0.4451, 0.9802, 0.4401, 0.9857, 0.4401, 0.9857, 0.4501, 0.9802, 0.9013, 0.9747, 0.9013, 0.9765, 0.8963, 0.9923, 0.8206, 0.9978, 0.8206, 0.996, 0.8256, 0.9747, 0.6363, 0.9747, 0.6314, 0.9802, 0.6314, 0.9802, 0.6413, 0.9857, 0.2052, 0.9857, 0.2102, 0.9802, 0.2077, 0.967, 0.8435, 0.967, 0.8485, 0.9615, 0.8485, 0.9652, 0.8286, 0.344, 0.76, 0.3421, 0.755, 0.3476, 0.755, 0.9702, 0.13, 0.978, 0.1265, 0.978, 0.1315, 0.9725, 0.2888, 0.9725, 0.2839, 0.978, 0.2839, 0.978, 0.2888, 0.9807, 0.2371, 0.9812, 0.2271, 0.9835, 0.2321, 0.978, 0.3624, 0.978, 0.3724, 0.9725, 0.3724, 0.9747, 0.3575, 0.9857, 0.5686, 0.9857, 0.5636, 0.9912, 0.5636, 0.9912, 0.5686, 0.9934, 0.1424, 0.9934, 0.1474, 0.9879, 0.1474, 0.9879, 0.1424, 0.9747, 0.8116, 0.9747, 0.8216, 0.9692, 0.8166, 0.971, 0.8067, 0.9857, 0.3913, 0.9802, 0.3913, 0.9835, 0.3814, 0.9802, 0.6137, 0.9747, 0.6174, 0.9784, 0.6075, 0.9769, 0.6553, 0.9824, 0.6553, 0.9824, 0.6652, 0.9769, 0.6652, 0.9879, 0.7678, 0.9934, 0.7678, 0.9916, 0.7728, 0.982, 0.2769, 0.9802, 0.2669, 0.9857, 0.2669, 0.982, 0.2888, 0.9802, 0.2789, 0.9857, 0.2789, 0.9835, 0.5945, 0.9835, 0.5995, 0.9725, 0.6012, 0.9725, 0.5912, 0.9857, 0.7818, 0.9857, 0.7867, 0.9802, 0.7867, 0.9802, 0.7818, 0.9662, 0.3724, 0.9703, 0.3774, 0.9577, 0.3745, 0.9765, 0.7242, 0.967, 0.727, 0.967, 0.717, 0.9725, 0.717, 0.978, 0.3227, 0.9725, 0.3227, 0.9725, 0.3177, 0.978, 0.3177, 0.967, 0.7509, 0.967, 0.7459, 0.9725, 0.7459, 0.978, 0.7509, 0.9802, 0.6294, 0.9747, 0.6294, 0.9719, 0.6244, 0.9802, 0.6194, 0.963, 0.6931, 0.9648, 0.7031, 0.9565, 0.6981, 0.9934, 0.1892, 0.9879, 0.1892, 0.9912, 0.1843, 0.9697, 0.5776, 0.978, 0.5759, 0.9739, 0.5826, 0.9901, 0.4083, 0.9956, 0.4083, 0.9956, 0.4132, 0.9901, 0.4132, 0.9879, 0.3943, 0.9934, 0.3943, 0.9934, 0.3993, 0.9879, 0.3993, 0.9821, 0.5656, 0.967, 0.5656, 0.9725, 0.5607, 0.978, 0.5607, 0.967, 0.1215, 0.9725, 0.1215, 0.9702, 0.13, 0.9725, 0.5607, 0.9725, 0.5557, 0.978, 0.5557, 0.978, 0.5607, 0.9538, 0.8873, 0.9538, 0.8774, 0.9593, 0.8774, 0.9593, 0.8873, 0.9879, 0.4083, 0.9879, 0.4132, 0.9824, 0.4132, 0.9824, 0.4083, 0.3036, 0.7625, 0.3476, 0.7649, 0.3586, 0.7998, 0.3586, 0.8048, 0.9978, 0.6503, 0.9978, 0.6553, 0.9923, 0.6553, 0.9923, 0.6503, 0.9802, 0.7678, 0.9857, 0.7678, 0.9818, 0.7728, 0.9857, 0.1574, 0.9857, 0.1673, 0.9802, 0.1673, 0.9802, 0.1574, 0.9879, 0.4939, 0.9879, 0.4989, 0.9824, 0.4959, 0.9846, 0.6712, 0.9901, 0.6712, 0.9868, 0.6762, 0.9802, 0.1793, 0.9802, 0.1693, 0.9857, 0.1693, 0.9857, 0.1793, 0.9901, 0.6194, 0.9901, 0.6144, 0.9956, 0.6144, 0.9956, 0.6194, 0.9538, 0.4511, 0.9538, 0.4013, 0.9593, 0.4013, 0.9593, 0.4511, 0.9538, 0.1763, 0.9556, 0.1663, 0.9593, 0.1738, 0.9697, 0.7608, 0.9752, 0.7559, 0.978, 0.7658, 0.967, 0.7658, 0.9934, 0.1494, 0.9934, 0.1544, 0.9879, 0.1524, 0.9989, 0.5616, 0.9934, 0.5616, 0.9961, 0.5567, 0.9648, 0.3157, 0.9593, 0.3058, 0.9703, 0.3058, 0.9703, 0.3157, 0.9897, 0.465, 0.9879, 0.4601, 0.9934, 0.4601, 0.9857, 0.2908, 0.9857, 0.3008, 0.9802, 0.3008, 0.9802, 0.2908, 0.9989, 0.5407, 0.9934, 0.5407, 0.997, 0.5357, 0.9952, 0.5547, 0.9934, 0.5497, 0.9989, 0.5497, 0.963, 0.7947, 0.9648, 0.8047, 0.9538, 0.8047, 0.9538, 0.7897, 0.9912, 0.5452, 0.9857, 0.5477, 0.9857, 0.5427, 0.9846, 0.6842, 0.9846, 0.6792, 0.9901, 0.6792, 0.9901, 0.6842, 0.9912, 0.2291, 0.9912, 0.2341, 0.9857, 0.2341, 0.9857, 0.2291, 0.9743, 0.734, 0.9703, 0.729, 0.978, 0.729, 0.967, 0.4581, 0.967, 0.4531, 0.9725, 0.4531, 0.9756, 0.468, 0.9934, 0.4332, 0.9879, 0.4332, 0.9897, 0.4282, 0.9912, 0.1076, 0.9967, 0.1076, 0.9949, 0.1126, 0.9593, 0.5304, 0.9648, 0.5288, 0.9648, 0.5338, 0.9883, 0.6642, 0.9901, 0.6692, 0.9846, 0.6692, 0.9901, 0.6503, 0.9901, 0.6553, 0.9846, 0.6532, 0.9615, 0.6344, 0.967, 0.6194, 0.967, 0.6393, 0.9615, 0.6393, 0.9978, 0.6433, 0.9978, 0.6483, 0.9923, 0.6458, 0.9879, 0.8966, 0.9824, 0.8983, 0.9824, 0.8933, 0.9901, 0.8465, 0.9846, 0.8465, 0.9864, 0.8415, 0.9879, 0.6264, 0.9824, 0.6264, 0.9824, 0.6214, 0.9879, 0.6214, 0.978, 0.3844, 0.978, 0.3893, 0.9725, 0.3893, 0.9725, 0.3794, 0.957, 0.5437, 0.956, 0.5238, 0.9593, 0.5304, 0.9725, 0.6931, 0.978, 0.6981, 0.967, 0.6956, 0.9934, 0.7629, 0.9879, 0.7658, 0.9879, 0.7608, 0.9681, 0.6105, 0.9615, 0.6174, 0.9615, 0.6075, 0.9615, 0.8824, 0.9615, 0.8724, 0.967, 0.8807, 0.9593, 0.1882, 0.9538, 0.2131, 0.9565, 0.1783, 0.9725, 0.6174, 0.9615, 0.6174, 0.9681, 0.6105, 0.9846, 0.8485, 0.9901, 0.8485, 0.9883, 0.8535, 0.9707, 0.473, 0.9756, 0.468, 0.9752, 0.478, 0.989, 0.3694, 0.9879, 0.3644, 0.9934, 0.3644, 0.9725, 0.1733, 0.967, 0.1733, 0.967, 0.1683, 0.9708, 0.1553, 0.967, 0.7389, 0.9703, 0.729, 0.9743, 0.734, 0.9725, 0.7389, 0.9846, 0.8624, 0.9901, 0.8624, 0.9901, 0.8674, 0.9846, 0.8674, 0.9725, 0.2669, 0.978, 0.2669, 0.9759, 0.2819, 0.9648, 0.7559, 0.9648, 0.7708, 0.9593, 0.7633, 0.978, 0.7778, 0.9725, 0.7778, 0.9691, 0.7707, 0.978, 0.7678, 0.9956, 0.8863, 0.9956, 0.8913, 0.9901, 0.8913, 0.9901, 0.8863, 0.9879, 0.6284, 0.9879, 0.6334, 0.9824, 0.6334, 0.9824, 0.6284, 0.9879, 0.8794, 0.9879, 0.8844, 0.9824, 0.8844, 0.9824, 0.8794, 0.9912, 0.2271, 0.9857, 0.2271, 0.9868, 0.2221, 0.9556, 0.72, 0.9575, 0.7051, 0.9607, 0.7138, 0.9886, 0.01096, 0.9923, 0.02092, 0.9868, 0.02341, 0.9861, 0.3446, 0.9916, 0.3446, 0.9879, 0.3496, 0.9916, 0.1773, 0.9934, 0.1823, 0.9879, 0.1823, 0.9567, 0.4908, 0.9593, 0.4999, 0.9538, 0.4999, 0.9912, 0.5407, 0.9857, 0.5407, 0.9884, 0.5357, 0.9912, 0.5305, 0.9857, 0.5338, 0.9857, 0.5288, 0.9658, 0.3398, 0.9662, 0.3517, 0.9576, 0.3414, 0.9784, 0.3446, 0.9839, 0.3446, 0.9802, 0.3546, 0.9883, 0.8326, 0.9846, 0.8276, 0.9901, 0.8276, 0.9857, 0.1813, 0.9857, 0.1912, 0.9802, 0.1912, 0.9802, 0.1813, 0.9912, 0.5759, 0.9857, 0.5776, 0.9857, 0.5726, 0.9839, 0.3377, 0.9784, 0.3377, 0.9784, 0.3277, 0.9839, 0.3277, 0.9692, 0.6822, 0.9692, 0.6772, 0.9747, 0.6772, 0.9747, 0.6822, 0.9879, 0.6194, 0.9824, 0.6194, 0.9824, 0.6144, 0.9879, 0.6144, 0.9879, 0.8774, 0.9824, 0.8774, 0.9824, 0.8724, 0.9879, 0.8724, 0.9934, 0.719, 0.9934, 0.724, 0.9879, 0.724, 0.9879, 0.719, 0.9934, 0.1335, 0.9879, 0.1335, 0.9912, 0.1285, 0.9824, 0.8186, 0.9824, 0.8286, 0.9769, 0.8286, 0.9769, 0.8186, 0.9802, 0.717, 0.9857, 0.717, 0.9839, 0.727, 0.9952, 0.5427, 0.9989, 0.5477, 0.9934, 0.5477, 0.9934, 0.6896, 0.9879, 0.6931, 0.9879, 0.6881, 0.9879, 0.2507, 0.9934, 0.249, 0.9934, 0.254, 0.9879, 0.2809, 0.9934, 0.2809, 0.9934, 0.2859, 0.9879, 0.2859, 0.9901, 0.6124, 0.9901, 0.6075, 0.9956, 0.6105, 0.9824, 0.6354, 0.9879, 0.6354, 0.9842, 0.6403, 0.9568, 0.6543, 0.9538, 0.6194, 0.9593, 0.6194, 0.9802, 0.8405, 0.9769, 0.8306, 0.9824, 0.8306, 0.9938, 0.4869, 0.9956, 0.4919, 0.9901, 0.4919, 0.9879, 0.712, 0.9934, 0.712, 0.9897, 0.717, 0.9721, 0.2201, 0.9758, 0.2251, 0.9703, 0.2284, 0.9758, 0.2326, 0.9675, 0.2351, 0.9703, 0.2284, 0.9879, 0.4421, 0.9934, 0.4421, 0.9934, 0.4471, 0.9879, 0.4471, 0.9824, 0.4919, 0.9824, 0.4869, 0.9879, 0.4894, 0.9802, 0.242, 0.9857, 0.242, 0.9816, 0.252, 0.9934, 0.2998, 0.9879, 0.2998, 0.9897, 0.2948, 0.9846, 0.8206, 0.9901, 0.8206, 0.986, 0.8256])
me_base_tile_02_001.materials.append(mat_palette)
me_base_tile_02_001.use_remesh_preserve_volume = False
me_base_tile_02_001.use_remesh_preserve_attributes = False
me_base_tile_02_001.use_mirror_vertex_groups = False
me_base_tile_02_001.update()

# ---- objects
ob_base_tile_02 = bpy.data.objects.new('Base_tile_02', me_base_tile_02_001)

# ---- transforms, parenting, visibility, modifiers, constraints
ob_base_tile_02.location = (0.0, 0.0, 0.0)
ob_base_tile_02.rotation_euler = (1.571, -0.0, 0.0)
ob_base_tile_02.lineart.crease_threshold = 0.0
_m = ob_base_tile_02.modifiers.new('Auto Smooth', 'NODES')
_m.node_group = ng_auto_smooth
_gi = [s.identifier for s in ng_auto_smooth.interface.items_tree if s.item_type == 'SOCKET' and s.in_out == 'INPUT']
_m[_gi[1]] = 0.5236  # Angle

# ---- collection membership
col_collection_1.objects.link(ob_base_tile_02)

# ---- scene / render settings (as saved in the file)
scene.frame_start = 1; scene.frame_end = 250; scene.frame_set(1)
scene.render.engine = 'BLENDER_EEVEE_NEXT'
scene.render.resolution_percentage = 50
scene.render.dither_intensity = 0.0
scene.render.use_bake_selected_to_active = True
scene.cycles.use_denoising = False
scene.cycles.samples = 128
scene.cycles.sampling_pattern = 'TABULATED_SOBOL'
scene.cycles.use_adaptive_sampling = False
scene.cycles.use_light_tree = False
scene.cycles.blur_glossy = 0.0
scene.cycles.sample_clamp_indirect = 0.0
scene.view_settings.view_transform = 'Standard'
bpy.context.view_layer.update()

# ---- added for rendering (the .blend has no active camera and no usable light): camera, sun
cam_auto = bpy.data.cameras.new('AutoCamera')
cam_auto.lens = 50.0
cam_auto.sensor_width = 36.0
cam_auto.clip_end = 2400.15
ob_auto_camera = bpy.data.objects.new('AutoCamera', cam_auto)
scene.collection.objects.link(ob_auto_camera)
ob_auto_camera.location = (136.761, -164.114, 130.909)
ob_auto_camera.rotation_euler = (1.09748, -7.21219e-08, 0.694738)
scene.camera = ob_auto_camera
light_auto_sun = bpy.data.lights.new('AutoSun', 'SUN')
light_auto_sun.energy = 3.0
light_auto_sun.angle = 0.0523599
ob_auto_sun = bpy.data.objects.new('AutoSun', light_auto_sun)
scene.collection.objects.link(ob_auto_sun)
ob_auto_sun.rotation_euler = (0.872665, 0.174533, 0.523599)
bpy.context.view_layer.update()
